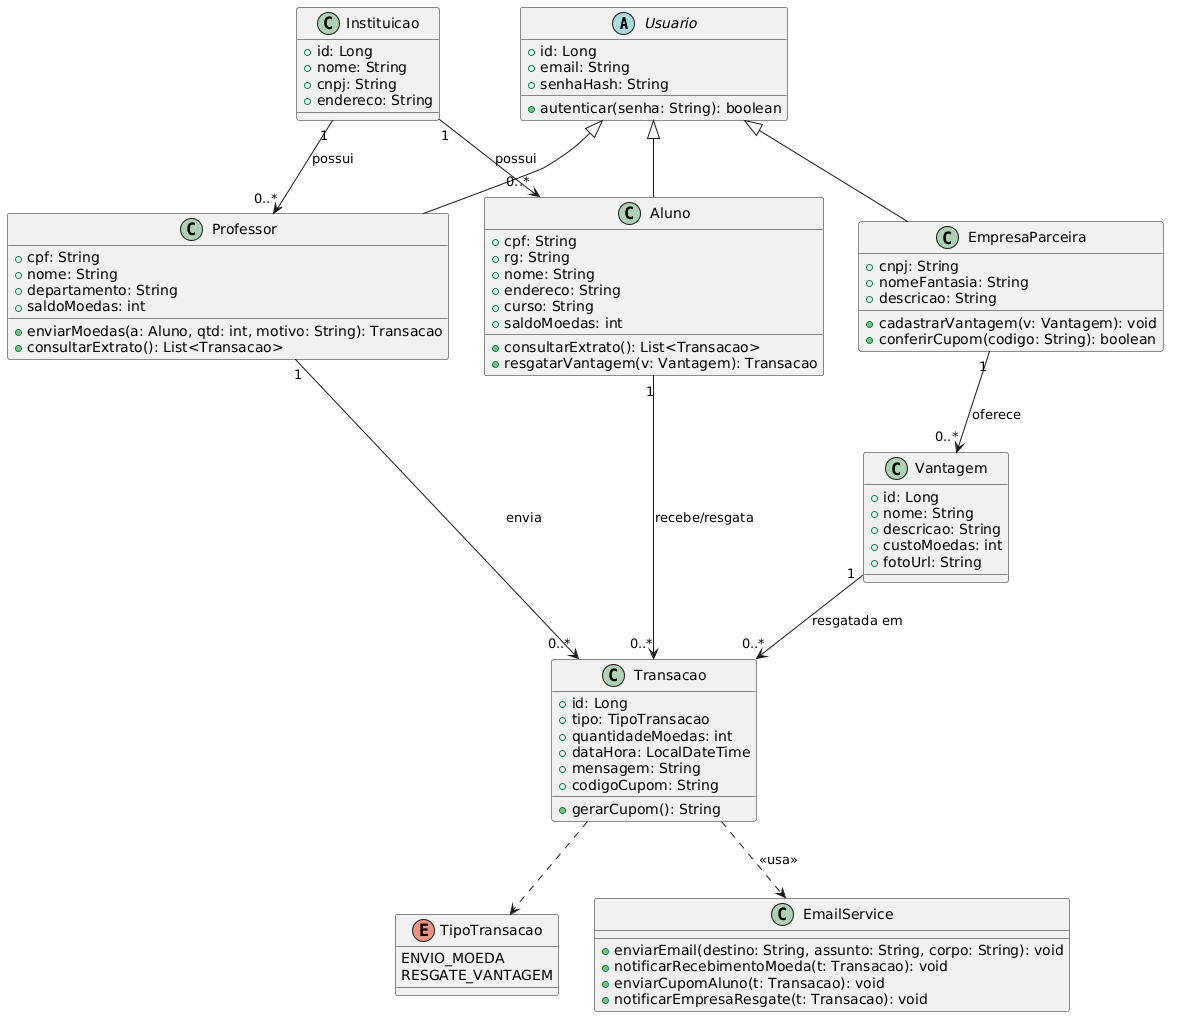

The diagram above was rendered by PlantUML. Its source (embedded in the PNG):
@startuml
' ===== Hierarquia de Usuários =====
abstract class Usuario {
    +id: Long
    +email: String
    +senhaHash: String
    +autenticar(senha: String): boolean
}

class Aluno {
    +cpf: String
    +rg: String
    +nome: String
    +endereco: String
    +curso: String
    +saldoMoedas: int
    +consultarExtrato(): List<Transacao>
    +resgatarVantagem(v: Vantagem): Transacao
}

class Professor {
    +cpf: String
    +nome: String
    +departamento: String
    +saldoMoedas: int
    +enviarMoedas(a: Aluno, qtd: int, motivo: String): Transacao
    +consultarExtrato(): List<Transacao>
}

class EmpresaParceira {
    +cnpj: String
    +nomeFantasia: String
    +descricao: String
    +cadastrarVantagem(v: Vantagem): void
    +conferirCupom(codigo: String): boolean
}

Usuario <|-- Aluno
Usuario <|-- Professor
Usuario <|-- EmpresaParceira

' ===== Instituição =====
class Instituicao {
    +id: Long
    +nome: String
    +cnpj: String
    +endereco: String
}

' ===== Vantagem =====
class Vantagem {
    +id: Long
    +nome: String
    +descricao: String
    +custoMoedas: int
    +fotoUrl: String
}

' ===== Transação =====
enum TipoTransacao {
    ENVIO_MOEDA
    RESGATE_VANTAGEM
}

class Transacao {
    +id: Long
    +tipo: TipoTransacao
    +quantidadeMoedas: int
    +dataHora: LocalDateTime
    +mensagem: String
    +codigoCupom: String
    +gerarCupom(): String
}

' ===== Serviço de Notificação =====
class EmailService {
    +enviarEmail(destino: String, assunto: String, corpo: String): void
    +notificarRecebimentoMoeda(t: Transacao): void
    +enviarCupomAluno(t: Transacao): void
    +notificarEmpresaResgate(t: Transacao): void
}

' ===== Relacionamentos =====
Instituicao "1" --> "0..*" Aluno : "possui"
Instituicao "1" --> "0..*" Professor : "possui"
EmpresaParceira "1" --> "0..*" Vantagem : "oferece"

Professor "1" --> "0..*" Transacao : "envia"
Aluno "1" --> "0..*" Transacao : "recebe/resgata"
Vantagem "1" --> "0..*" Transacao : "resgatada em"

Transacao ..> TipoTransacao
Transacao ..> EmailService : "<<usa>>"
@enduml